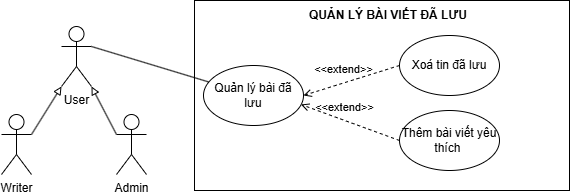

The diagram above was exported from draw.io. Its source (the exported page's mxGraphModel, read from the mxfile embedded in the PNG):
<mxGraphModel dx="1030" dy="569" grid="0" gridSize="10" guides="1" tooltips="1" connect="1" arrows="1" fold="1" page="1" pageScale="1" pageWidth="850" pageHeight="1100" math="0" shadow="0">
  <root>
    <mxCell id="0" />
    <mxCell id="1" parent="0" />
    <mxCell id="EEj9UYUYiIlmWb-TSDAM-1" parent="1" style="rounded=0;whiteSpace=wrap;html=1;" value="" vertex="1">
      <mxGeometry height="190" width="375" x="231" y="50" as="geometry" />
    </mxCell>
    <mxCell id="EEj9UYUYiIlmWb-TSDAM-2" edge="1" parent="1" source="EEj9UYUYiIlmWb-TSDAM-3" style="rounded=0;orthogonalLoop=1;jettySize=auto;html=1;endArrow=none;endFill=0;exitX=1;exitY=0.3333333333333333;exitDx=0;exitDy=0;exitPerimeter=0;" target="EEj9UYUYiIlmWb-TSDAM-4">
      <mxGeometry relative="1" as="geometry">
        <mxPoint x="240" y="170" as="targetPoint" />
      </mxGeometry>
    </mxCell>
    <mxCell id="EEj9UYUYiIlmWb-TSDAM-3" parent="1" style="shape=umlActor;verticalLabelPosition=bottom;verticalAlign=top;html=1;outlineConnect=0;" value="User" vertex="1">
      <mxGeometry height="60" width="30" x="98" y="76" as="geometry" />
    </mxCell>
    <mxCell id="EEj9UYUYiIlmWb-TSDAM-4" parent="1" style="ellipse;whiteSpace=wrap;html=1;" value="Quản lý bài đã lưu" vertex="1">
      <mxGeometry height="60" width="100" x="240" y="115" as="geometry" />
    </mxCell>
    <mxCell id="P3ODOy5gQnhF6p8J7bx--1" parent="1" style="text;html=1;whiteSpace=wrap;strokeColor=none;fillColor=none;align=center;verticalAlign=middle;rounded=0;fontStyle=1" value="QUẢN LÝ BÀI VIẾT ĐÃ LƯU" vertex="1">
      <mxGeometry height="30" width="177.5" x="336" y="50" as="geometry" />
    </mxCell>
    <mxCell id="lg10XyjZy0S1erf5PHpR-1" parent="1" style="shape=umlActor;verticalLabelPosition=bottom;verticalAlign=top;html=1;outlineConnect=0;" value="Writer" vertex="1">
      <mxGeometry height="60" width="30" x="38" y="164" as="geometry" />
    </mxCell>
    <mxCell id="jDsNm_HxZqklZP78SDdk-1" parent="1" style="shape=umlActor;verticalLabelPosition=bottom;verticalAlign=top;html=1;outlineConnect=0;" value="Admin" vertex="1">
      <mxGeometry height="60" width="30" x="153" y="164" as="geometry" />
    </mxCell>
    <mxCell id="9guOd2ru5BBy7MuMM1gm-1" edge="1" parent="1" source="lg10XyjZy0S1erf5PHpR-1" style="endArrow=block;html=1;rounded=0;endFill=0;exitX=1;exitY=0.3333333333333333;exitDx=0;exitDy=0;exitPerimeter=0;entryX=0;entryY=1;entryDx=0;entryDy=0;entryPerimeter=0;" target="EEj9UYUYiIlmWb-TSDAM-3" value="">
      <mxGeometry height="50" relative="1" width="50" as="geometry">
        <mxPoint x="100" y="330" as="sourcePoint" />
        <mxPoint x="160" y="250" as="targetPoint" />
      </mxGeometry>
    </mxCell>
    <mxCell id="wPYar9k2NFBrB2iCjcNT-1" edge="1" parent="1" source="jDsNm_HxZqklZP78SDdk-1" style="endArrow=block;html=1;rounded=0;endFill=0;exitX=0;exitY=0.3333333333333333;exitDx=0;exitDy=0;exitPerimeter=0;entryX=1;entryY=1;entryDx=0;entryDy=0;entryPerimeter=0;" target="EEj9UYUYiIlmWb-TSDAM-3" value="">
      <mxGeometry height="50" relative="1" width="50" as="geometry">
        <mxPoint x="160" y="360" as="sourcePoint" />
        <mxPoint x="110" y="280" as="targetPoint" />
      </mxGeometry>
    </mxCell>
    <mxCell id="fFptvaebpj5wOQZVKRbJ-1" edge="1" parent="1" source="fFptvaebpj5wOQZVKRbJ-2" style="html=1;verticalAlign=bottom;labelBackgroundColor=none;endArrow=open;endFill=0;dashed=1;rounded=0;entryX=1;entryY=0.5;entryDx=0;entryDy=0;exitX=0;exitY=0.5;exitDx=0;exitDy=0;" target="EEj9UYUYiIlmWb-TSDAM-4" value="&amp;lt;&amp;lt;extend&amp;gt;&amp;gt;">
      <mxGeometry relative="1" width="160" x="0.1385" y="-4" as="geometry">
        <mxPoint as="offset" />
        <mxPoint x="567" y="194" as="sourcePoint" />
        <mxPoint x="504" y="194" as="targetPoint" />
      </mxGeometry>
    </mxCell>
    <mxCell id="fFptvaebpj5wOQZVKRbJ-2" parent="1" style="ellipse;whiteSpace=wrap;html=1;" value="Xoá tin đã lưu" vertex="1">
      <mxGeometry height="60" width="100" x="436" y="85" as="geometry" />
    </mxCell>
    <mxCell id="fFptvaebpj5wOQZVKRbJ-3" parent="1" style="ellipse;whiteSpace=wrap;html=1;" value="Thêm bài viết yêu thích&amp;nbsp;" vertex="1">
      <mxGeometry height="60" width="100" x="436" y="160" as="geometry" />
    </mxCell>
    <mxCell id="cbZMm0N-cdUziC7RUHhB-1" edge="1" parent="1" source="fFptvaebpj5wOQZVKRbJ-3" style="html=1;verticalAlign=bottom;labelBackgroundColor=none;endArrow=open;endFill=0;dashed=1;rounded=0;entryX=0.975;entryY=0.65;entryDx=0;entryDy=0;exitX=0;exitY=0.5;exitDx=0;exitDy=0;entryPerimeter=0;" target="EEj9UYUYiIlmWb-TSDAM-4" value="&amp;lt;&amp;lt;extend&amp;gt;&amp;gt;">
      <mxGeometry relative="1" width="160" x="0.1385" y="-4" as="geometry">
        <mxPoint as="offset" />
        <mxPoint x="472" y="127" as="sourcePoint" />
        <mxPoint x="376" y="157" as="targetPoint" />
      </mxGeometry>
    </mxCell>
  </root>
</mxGraphModel>